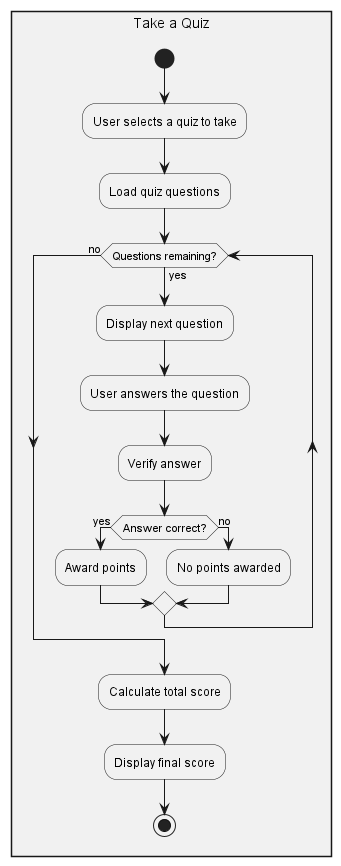

The diagram above was rendered by PlantUML. Its source (embedded in the PNG):
@startuml Take a Quiz

rectangle "Take a Quiz"  {
    start
  :User selects a quiz to take;
  :Load quiz questions;
  while (Questions remaining?) is (yes)
    :Display next question;
    :User answers the question;
    :Verify answer;
    if (Answer correct?) then (yes)
      :Award points;
    else (no)
      :No points awarded;
    endif
  endwhile (no)
  :Calculate total score;
  :Display final score;
  stop
}

@enduml